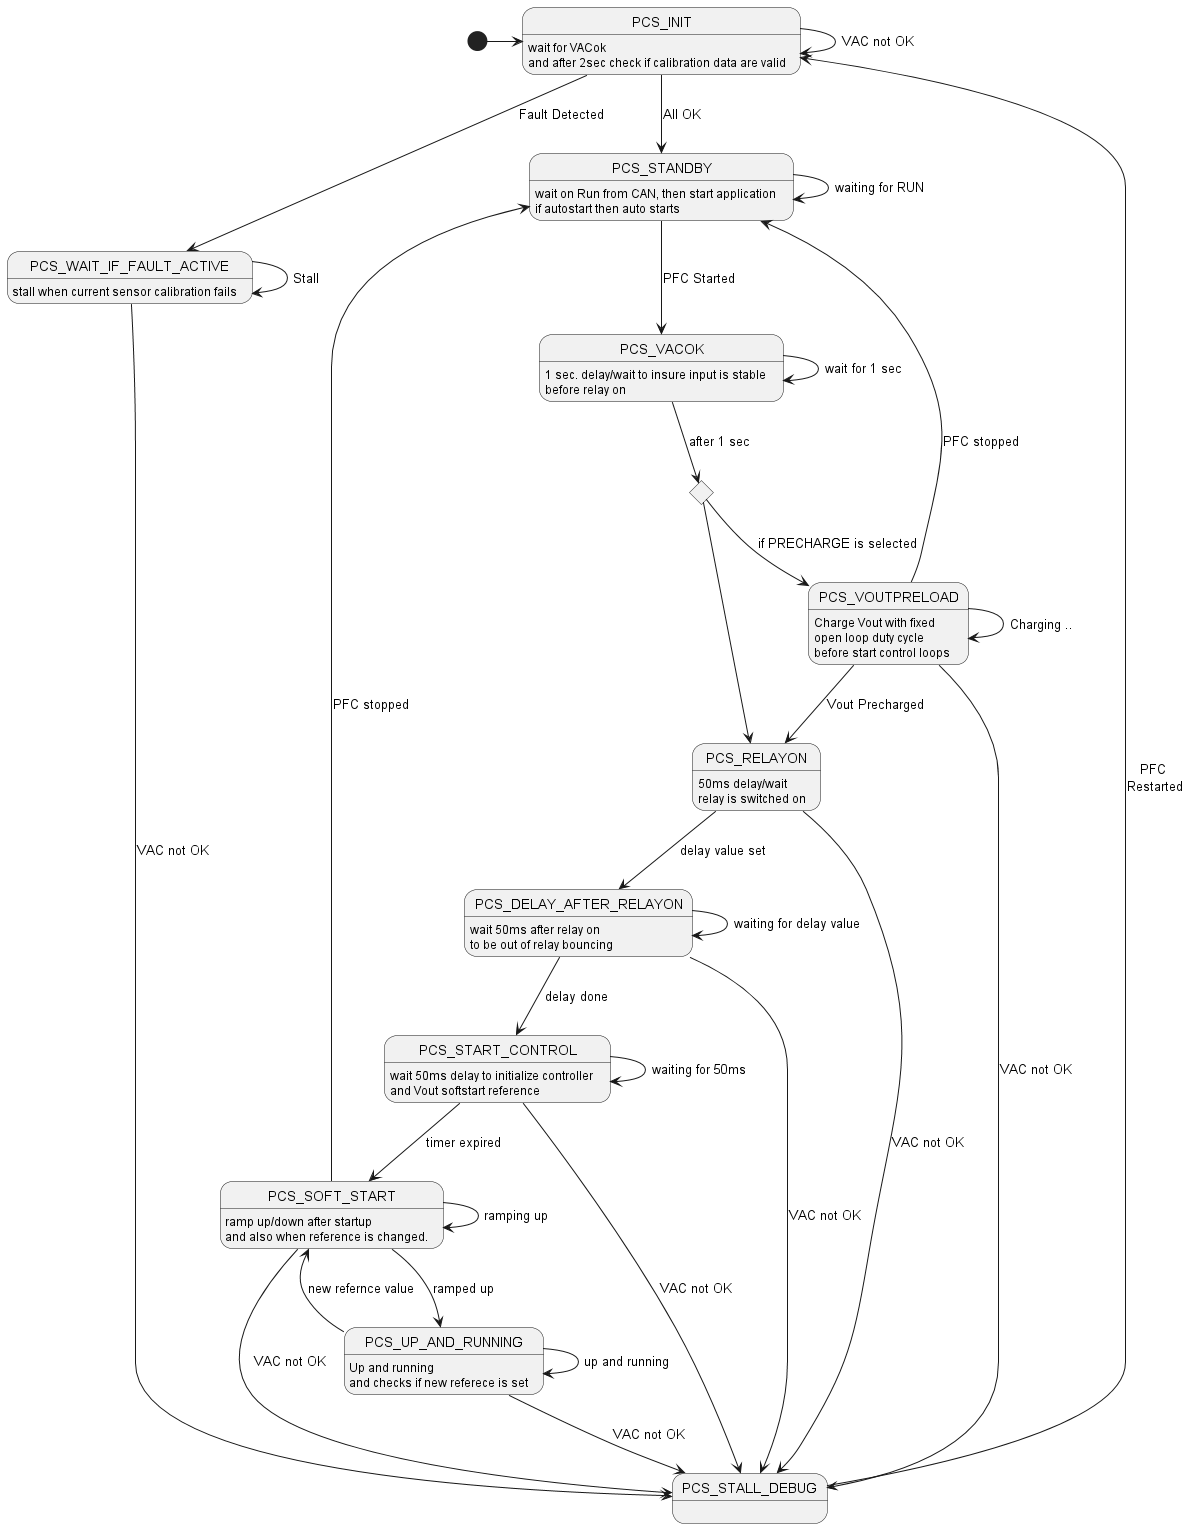

The diagram above was rendered by PlantUML. Its source (embedded in the PNG):
@startuml

state PRECHARGE <<choice>>

[*] -> PCS_INIT

PCS_INIT : wait for VACok \nand after 2sec check if calibration data are valid
PCS_INIT --> PCS_WAIT_IF_FAULT_ACTIVE : Fault Detected
PCS_INIT --> PCS_INIT : VAC not OK
PCS_INIT --> PCS_STANDBY : All OK

PCS_WAIT_IF_FAULT_ACTIVE :stall when current sensor calibration fails
PCS_WAIT_IF_FAULT_ACTIVE --> PCS_WAIT_IF_FAULT_ACTIVE : Stall
PCS_WAIT_IF_FAULT_ACTIVE --> PCS_STALL_DEBUG : VAC not OK

PCS_STANDBY: wait on Run from CAN, then start application \nif autostart then auto starts
PCS_STANDBY --> PCS_STANDBY : waiting for RUN
PCS_STANDBY --> PCS_VACOK : PFC Started

PCS_VACOK:1 sec. delay/wait to insure input is stable \nbefore relay on
PCS_VACOK --> PRECHARGE : after 1 sec
PCS_VACOK --> PCS_VACOK : wait for 1 sec

PRECHARGE --> PCS_VOUTPRELOAD : if PRECHARGE is selected
PRECHARGE --> PCS_RELAYON

PCS_VOUTPRELOAD: Charge Vout with fixed \nopen loop duty cycle \nbefore start control loops
PCS_VOUTPRELOAD --> PCS_RELAYON : Vout Precharged
PCS_VOUTPRELOAD --> PCS_STANDBY : PFC stopped
PCS_VOUTPRELOAD --> PCS_VOUTPRELOAD : Charging .. 
PCS_VOUTPRELOAD --> PCS_STALL_DEBUG : VAC not OK

PCS_RELAYON : 50ms delay/wait \nrelay is switched on
PCS_RELAYON -->PCS_DELAY_AFTER_RELAYON : delay value set
PCS_RELAYON --> PCS_STALL_DEBUG : VAC not OK

PCS_DELAY_AFTER_RELAYON: wait 50ms after relay on \nto be out of relay bouncing
PCS_DELAY_AFTER_RELAYON --> PCS_DELAY_AFTER_RELAYON : waiting for delay value
PCS_DELAY_AFTER_RELAYON --> PCS_START_CONTROL : delay done
PCS_DELAY_AFTER_RELAYON --> PCS_STALL_DEBUG : VAC not OK

PCS_START_CONTROL: wait 50ms delay to initialize controller \nand Vout softstart reference
PCS_START_CONTROL --> PCS_SOFT_START : timer expired
PCS_START_CONTROL --> PCS_START_CONTROL : waiting for 50ms
PCS_START_CONTROL --> PCS_STALL_DEBUG : VAC not OK

PCS_SOFT_START: ramp up/down after startup \nand also when reference is changed.
PCS_SOFT_START --> PCS_SOFT_START : ramping up
PCS_SOFT_START --> PCS_UP_AND_RUNNING : ramped up
PCS_SOFT_START --> PCS_STANDBY : PFC stopped
PCS_SOFT_START --> PCS_STALL_DEBUG : VAC not OK

PCS_UP_AND_RUNNING : Up and running \nand checks if new referece is set
PCS_UP_AND_RUNNING --> PCS_SOFT_START : new refernce value
PCS_UP_AND_RUNNING --> PCS_UP_AND_RUNNING : up and running

PCS_UP_AND_RUNNING --> PCS_STALL_DEBUG : VAC not OK       
        
PCS_STALL_DEBUG ---> PCS_INIT : PFC \nRestarted
@enduml